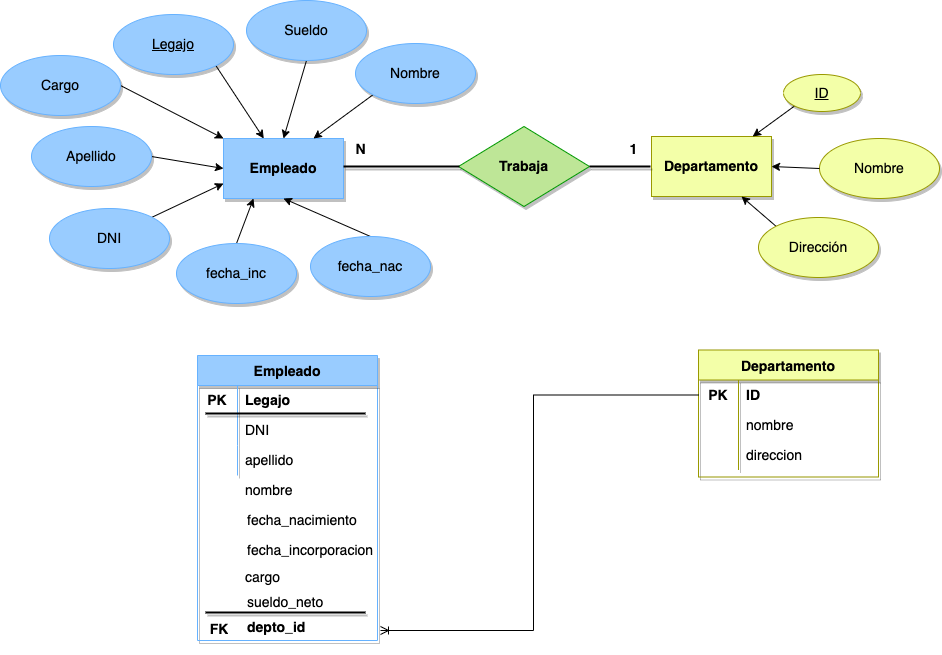

The diagram above was exported from draw.io. Its source (the exported page's mxGraphModel, read from the mxfile embedded in the PNG):
<mxGraphModel dx="2082" dy="706" grid="0" gridSize="10" guides="1" tooltips="1" connect="1" arrows="1" fold="1" page="0" pageScale="1" pageWidth="827" pageHeight="1169" math="0" shadow="0">
  <root>
    <mxCell id="0" />
    <mxCell id="1" parent="0" />
    <mxCell id="_tF1576t0xH-9yi-BepT-1" value="&lt;font style=&quot;font-size: 14px;&quot;&gt;&lt;b&gt;Empleado&lt;/b&gt;&lt;/font&gt;" style="rounded=0;whiteSpace=wrap;html=1;strokeColor=#66B2FF;fillColor=#99CCFF;shadow=1;" parent="1" vertex="1">
      <mxGeometry x="-213" y="140" width="120" height="60" as="geometry" />
    </mxCell>
    <mxCell id="_tF1576t0xH-9yi-BepT-2" value="&lt;span style=&quot;font-size: 14px;&quot;&gt;&lt;b&gt;Departamento&lt;/b&gt;&lt;/span&gt;" style="rounded=0;whiteSpace=wrap;html=1;strokeColor=#999900;fillColor=#F3FFA8;shadow=1;" parent="1" vertex="1">
      <mxGeometry x="215" y="138" width="120" height="60" as="geometry" />
    </mxCell>
    <mxCell id="_tF1576t0xH-9yi-BepT-16" style="edgeStyle=none;rounded=0;orthogonalLoop=1;jettySize=auto;html=1;exitX=0;exitY=1;exitDx=0;exitDy=0;fontSize=14;" parent="1" source="_tF1576t0xH-9yi-BepT-5" target="_tF1576t0xH-9yi-BepT-2" edge="1">
      <mxGeometry relative="1" as="geometry" />
    </mxCell>
    <mxCell id="_tF1576t0xH-9yi-BepT-5" value="&lt;u&gt;ID&lt;/u&gt;" style="ellipse;whiteSpace=wrap;html=1;shadow=1;fontSize=14;strokeColor=#999900;fillColor=#F3FFA8;" parent="1" vertex="1">
      <mxGeometry x="347" y="76" width="77" height="37" as="geometry" />
    </mxCell>
    <mxCell id="_tF1576t0xH-9yi-BepT-12" style="rounded=0;orthogonalLoop=1;jettySize=auto;html=1;exitX=1;exitY=1;exitDx=0;exitDy=0;fontSize=14;" parent="1" source="_tF1576t0xH-9yi-BepT-6" target="_tF1576t0xH-9yi-BepT-1" edge="1">
      <mxGeometry relative="1" as="geometry" />
    </mxCell>
    <mxCell id="_tF1576t0xH-9yi-BepT-6" value="&lt;u&gt;Legajo&lt;/u&gt;" style="ellipse;whiteSpace=wrap;html=1;shadow=1;fontSize=14;strokeColor=#66B2FF;fillColor=#99CCFF;" parent="1" vertex="1">
      <mxGeometry x="-323" y="16" width="120" height="60" as="geometry" />
    </mxCell>
    <mxCell id="_tF1576t0xH-9yi-BepT-54" style="edgeStyle=none;rounded=0;orthogonalLoop=1;jettySize=auto;html=1;exitX=1;exitY=0;exitDx=0;exitDy=0;entryX=0;entryY=0.75;entryDx=0;entryDy=0;fontSize=14;" parent="1" source="_tF1576t0xH-9yi-BepT-7" target="_tF1576t0xH-9yi-BepT-1" edge="1">
      <mxGeometry relative="1" as="geometry" />
    </mxCell>
    <mxCell id="_tF1576t0xH-9yi-BepT-7" value="DNI" style="ellipse;whiteSpace=wrap;html=1;shadow=1;fontSize=14;strokeColor=#66B2FF;fillColor=#99CCFF;" parent="1" vertex="1">
      <mxGeometry x="-387" y="210" width="120" height="60" as="geometry" />
    </mxCell>
    <mxCell id="_tF1576t0xH-9yi-BepT-13" style="rounded=0;orthogonalLoop=1;jettySize=auto;html=1;exitX=1;exitY=0.5;exitDx=0;exitDy=0;entryX=0;entryY=0.5;entryDx=0;entryDy=0;fontSize=14;" parent="1" source="_tF1576t0xH-9yi-BepT-8" target="_tF1576t0xH-9yi-BepT-1" edge="1">
      <mxGeometry relative="1" as="geometry" />
    </mxCell>
    <mxCell id="_tF1576t0xH-9yi-BepT-8" value="Apellido" style="ellipse;whiteSpace=wrap;html=1;shadow=1;fontSize=14;strokeColor=#66B2FF;fillColor=#99CCFF;" parent="1" vertex="1">
      <mxGeometry x="-405" y="128" width="120" height="60" as="geometry" />
    </mxCell>
    <mxCell id="_tF1576t0xH-9yi-BepT-10" value="Nombre" style="ellipse;whiteSpace=wrap;html=1;shadow=1;fontSize=14;strokeColor=#999900;fillColor=#F3FFA8;" parent="1" vertex="1">
      <mxGeometry x="383" y="140" width="120" height="60" as="geometry" />
    </mxCell>
    <mxCell id="_tF1576t0xH-9yi-BepT-17" style="edgeStyle=none;rounded=0;orthogonalLoop=1;jettySize=auto;html=1;exitX=0;exitY=0;exitDx=0;exitDy=0;entryX=0.75;entryY=1;entryDx=0;entryDy=0;fontSize=14;" parent="1" source="_tF1576t0xH-9yi-BepT-11" target="_tF1576t0xH-9yi-BepT-2" edge="1">
      <mxGeometry relative="1" as="geometry" />
    </mxCell>
    <mxCell id="_tF1576t0xH-9yi-BepT-11" value="Dirección" style="ellipse;whiteSpace=wrap;html=1;shadow=1;fontSize=14;strokeColor=#999900;fillColor=#F3FFA8;" parent="1" vertex="1">
      <mxGeometry x="322" y="219" width="120" height="60" as="geometry" />
    </mxCell>
    <mxCell id="_tF1576t0xH-9yi-BepT-15" value="" style="endArrow=classic;html=1;rounded=0;fontSize=14;entryX=1;entryY=0.5;entryDx=0;entryDy=0;exitX=0;exitY=0.5;exitDx=0;exitDy=0;" parent="1" source="_tF1576t0xH-9yi-BepT-10" target="_tF1576t0xH-9yi-BepT-2" edge="1">
      <mxGeometry width="50" height="50" relative="1" as="geometry">
        <mxPoint x="332" y="194" as="sourcePoint" />
        <mxPoint x="382" y="144" as="targetPoint" />
      </mxGeometry>
    </mxCell>
    <mxCell id="_tF1576t0xH-9yi-BepT-18" value="&lt;b&gt;Trabaja&lt;/b&gt;" style="rhombus;whiteSpace=wrap;html=1;shadow=1;fontSize=14;strokeColor=#009900;fillColor=#BEE697;" parent="1" vertex="1">
      <mxGeometry x="22" y="128" width="131" height="80" as="geometry" />
    </mxCell>
    <mxCell id="_tF1576t0xH-9yi-BepT-21" value="Empleado" style="shape=table;startSize=30;container=1;collapsible=0;childLayout=tableLayout;fixedRows=1;rowLines=0;fontStyle=1;shadow=1;fontSize=14;strokeColor=#66B2FF;fillColor=#99CCFF;" parent="1" vertex="1">
      <mxGeometry x="-239" y="357" width="180" height="285" as="geometry" />
    </mxCell>
    <mxCell id="_tF1576t0xH-9yi-BepT-22" value="" style="shape=tableRow;horizontal=0;startSize=0;swimlaneHead=0;swimlaneBody=0;top=0;left=0;bottom=0;right=0;collapsible=0;dropTarget=0;fillColor=none;points=[[0,0.5],[1,0.5]];portConstraint=eastwest;shadow=1;fontSize=14;strokeColor=#FF66B3;" parent="_tF1576t0xH-9yi-BepT-21" vertex="1">
      <mxGeometry y="30" width="180" height="30" as="geometry" />
    </mxCell>
    <mxCell id="_tF1576t0xH-9yi-BepT-23" value="&lt;b&gt;PK&lt;/b&gt;" style="shape=partialRectangle;html=1;whiteSpace=wrap;connectable=0;fillColor=none;top=0;left=0;bottom=0;right=0;overflow=hidden;pointerEvents=1;shadow=1;fontSize=14;strokeColor=#FF66B3;" parent="_tF1576t0xH-9yi-BepT-22" vertex="1">
      <mxGeometry width="40" height="30" as="geometry">
        <mxRectangle width="40" height="30" as="alternateBounds" />
      </mxGeometry>
    </mxCell>
    <mxCell id="_tF1576t0xH-9yi-BepT-24" value="&lt;b&gt;Legajo&lt;/b&gt;" style="shape=partialRectangle;html=1;whiteSpace=wrap;connectable=0;fillColor=none;top=0;left=0;bottom=0;right=0;align=left;spacingLeft=6;overflow=hidden;shadow=1;fontSize=14;strokeColor=#FF66B3;" parent="_tF1576t0xH-9yi-BepT-22" vertex="1">
      <mxGeometry x="40" width="140" height="30" as="geometry">
        <mxRectangle width="140" height="30" as="alternateBounds" />
      </mxGeometry>
    </mxCell>
    <mxCell id="_tF1576t0xH-9yi-BepT-25" value="" style="shape=tableRow;horizontal=0;startSize=0;swimlaneHead=0;swimlaneBody=0;top=0;left=0;bottom=0;right=0;collapsible=0;dropTarget=0;fillColor=none;points=[[0,0.5],[1,0.5]];portConstraint=eastwest;shadow=1;fontSize=14;strokeColor=#FF66B3;" parent="_tF1576t0xH-9yi-BepT-21" vertex="1">
      <mxGeometry y="60" width="180" height="30" as="geometry" />
    </mxCell>
    <mxCell id="_tF1576t0xH-9yi-BepT-26" value="" style="shape=partialRectangle;html=1;whiteSpace=wrap;connectable=0;fillColor=none;top=0;left=0;bottom=0;right=0;overflow=hidden;shadow=1;fontSize=14;strokeColor=#FF66B3;" parent="_tF1576t0xH-9yi-BepT-25" vertex="1">
      <mxGeometry width="40" height="30" as="geometry">
        <mxRectangle width="40" height="30" as="alternateBounds" />
      </mxGeometry>
    </mxCell>
    <mxCell id="_tF1576t0xH-9yi-BepT-27" value="DNI" style="shape=partialRectangle;html=1;whiteSpace=wrap;connectable=0;fillColor=none;top=0;left=0;bottom=0;right=0;align=left;spacingLeft=6;overflow=hidden;shadow=1;fontSize=14;strokeColor=#FF66B3;" parent="_tF1576t0xH-9yi-BepT-25" vertex="1">
      <mxGeometry x="40" width="140" height="30" as="geometry">
        <mxRectangle width="140" height="30" as="alternateBounds" />
      </mxGeometry>
    </mxCell>
    <mxCell id="_tF1576t0xH-9yi-BepT-28" value="" style="shape=tableRow;horizontal=0;startSize=0;swimlaneHead=0;swimlaneBody=0;top=0;left=0;bottom=0;right=0;collapsible=0;dropTarget=0;fillColor=none;points=[[0,0.5],[1,0.5]];portConstraint=eastwest;shadow=1;fontSize=14;strokeColor=#FF66B3;" parent="_tF1576t0xH-9yi-BepT-21" vertex="1">
      <mxGeometry y="90" width="180" height="30" as="geometry" />
    </mxCell>
    <mxCell id="_tF1576t0xH-9yi-BepT-29" value="" style="shape=partialRectangle;html=1;whiteSpace=wrap;connectable=0;fillColor=none;top=0;left=0;bottom=0;right=0;overflow=hidden;shadow=1;fontSize=14;strokeColor=#FF66B3;" parent="_tF1576t0xH-9yi-BepT-28" vertex="1">
      <mxGeometry width="40" height="30" as="geometry">
        <mxRectangle width="40" height="30" as="alternateBounds" />
      </mxGeometry>
    </mxCell>
    <mxCell id="_tF1576t0xH-9yi-BepT-30" value="apellido" style="shape=partialRectangle;html=1;whiteSpace=wrap;connectable=0;fillColor=none;top=0;left=0;bottom=0;right=0;align=left;spacingLeft=6;overflow=hidden;shadow=1;fontSize=14;strokeColor=#FF66B3;" parent="_tF1576t0xH-9yi-BepT-28" vertex="1">
      <mxGeometry x="40" width="140" height="30" as="geometry">
        <mxRectangle width="140" height="30" as="alternateBounds" />
      </mxGeometry>
    </mxCell>
    <mxCell id="_tF1576t0xH-9yi-BepT-31" value="Departamento" style="shape=table;startSize=30;container=1;collapsible=0;childLayout=tableLayout;fixedRows=1;rowLines=0;fontStyle=1;shadow=1;fontSize=14;strokeColor=#999900;fillColor=#F3FFA8;" parent="1" vertex="1">
      <mxGeometry x="262" y="351.5" width="180" height="127" as="geometry" />
    </mxCell>
    <mxCell id="_tF1576t0xH-9yi-BepT-32" value="" style="shape=tableRow;horizontal=0;startSize=0;swimlaneHead=0;swimlaneBody=0;top=0;left=0;bottom=0;right=0;collapsible=0;dropTarget=0;fillColor=none;points=[[0,0.5],[1,0.5]];portConstraint=eastwest;shadow=1;fontSize=14;strokeColor=#FF66B3;" parent="_tF1576t0xH-9yi-BepT-31" vertex="1">
      <mxGeometry y="30" width="180" height="30" as="geometry" />
    </mxCell>
    <mxCell id="_tF1576t0xH-9yi-BepT-33" value="&lt;b&gt;PK&lt;/b&gt;" style="shape=partialRectangle;html=1;whiteSpace=wrap;connectable=0;fillColor=none;top=0;left=0;bottom=0;right=0;overflow=hidden;pointerEvents=1;shadow=1;fontSize=14;strokeColor=#FF66B3;" parent="_tF1576t0xH-9yi-BepT-32" vertex="1">
      <mxGeometry width="40" height="30" as="geometry">
        <mxRectangle width="40" height="30" as="alternateBounds" />
      </mxGeometry>
    </mxCell>
    <mxCell id="_tF1576t0xH-9yi-BepT-34" value="&lt;b&gt;ID&lt;/b&gt;" style="shape=partialRectangle;html=1;whiteSpace=wrap;connectable=0;fillColor=none;top=0;left=0;bottom=0;right=0;align=left;spacingLeft=6;overflow=hidden;shadow=1;fontSize=14;strokeColor=#FF66B3;" parent="_tF1576t0xH-9yi-BepT-32" vertex="1">
      <mxGeometry x="40" width="140" height="30" as="geometry">
        <mxRectangle width="140" height="30" as="alternateBounds" />
      </mxGeometry>
    </mxCell>
    <mxCell id="_tF1576t0xH-9yi-BepT-35" value="" style="shape=tableRow;horizontal=0;startSize=0;swimlaneHead=0;swimlaneBody=0;top=0;left=0;bottom=0;right=0;collapsible=0;dropTarget=0;fillColor=none;points=[[0,0.5],[1,0.5]];portConstraint=eastwest;shadow=1;fontSize=14;strokeColor=#FF66B3;" parent="_tF1576t0xH-9yi-BepT-31" vertex="1">
      <mxGeometry y="60" width="180" height="30" as="geometry" />
    </mxCell>
    <mxCell id="_tF1576t0xH-9yi-BepT-36" value="" style="shape=partialRectangle;html=1;whiteSpace=wrap;connectable=0;fillColor=none;top=0;left=0;bottom=0;right=0;overflow=hidden;shadow=1;fontSize=14;strokeColor=#FF66B3;" parent="_tF1576t0xH-9yi-BepT-35" vertex="1">
      <mxGeometry width="40" height="30" as="geometry">
        <mxRectangle width="40" height="30" as="alternateBounds" />
      </mxGeometry>
    </mxCell>
    <mxCell id="_tF1576t0xH-9yi-BepT-37" value="nombre" style="shape=partialRectangle;html=1;whiteSpace=wrap;connectable=0;fillColor=none;top=0;left=0;bottom=0;right=0;align=left;spacingLeft=6;overflow=hidden;shadow=1;fontSize=14;strokeColor=#FF66B3;" parent="_tF1576t0xH-9yi-BepT-35" vertex="1">
      <mxGeometry x="40" width="140" height="30" as="geometry">
        <mxRectangle width="140" height="30" as="alternateBounds" />
      </mxGeometry>
    </mxCell>
    <mxCell id="_tF1576t0xH-9yi-BepT-38" value="" style="shape=tableRow;horizontal=0;startSize=0;swimlaneHead=0;swimlaneBody=0;top=0;left=0;bottom=0;right=0;collapsible=0;dropTarget=0;fillColor=none;points=[[0,0.5],[1,0.5]];portConstraint=eastwest;shadow=1;fontSize=14;strokeColor=#FF66B3;" parent="_tF1576t0xH-9yi-BepT-31" vertex="1">
      <mxGeometry y="90" width="180" height="30" as="geometry" />
    </mxCell>
    <mxCell id="_tF1576t0xH-9yi-BepT-39" value="" style="shape=partialRectangle;html=1;whiteSpace=wrap;connectable=0;fillColor=none;top=0;left=0;bottom=0;right=0;overflow=hidden;shadow=1;fontSize=14;strokeColor=#FF66B3;" parent="_tF1576t0xH-9yi-BepT-38" vertex="1">
      <mxGeometry width="40" height="30" as="geometry">
        <mxRectangle width="40" height="30" as="alternateBounds" />
      </mxGeometry>
    </mxCell>
    <mxCell id="_tF1576t0xH-9yi-BepT-40" value="direccion" style="shape=partialRectangle;html=1;whiteSpace=wrap;connectable=0;fillColor=none;top=0;left=0;bottom=0;right=0;align=left;spacingLeft=6;overflow=hidden;shadow=1;fontSize=14;strokeColor=#FF66B3;" parent="_tF1576t0xH-9yi-BepT-38" vertex="1">
      <mxGeometry x="40" width="140" height="30" as="geometry">
        <mxRectangle width="140" height="30" as="alternateBounds" />
      </mxGeometry>
    </mxCell>
    <mxCell id="_tF1576t0xH-9yi-BepT-41" value="" style="line;strokeWidth=2;html=1;shadow=1;fontSize=14;fillColor=#F3FFA8;" parent="1" vertex="1">
      <mxGeometry x="-93" y="163" width="116" height="10" as="geometry" />
    </mxCell>
    <mxCell id="_tF1576t0xH-9yi-BepT-42" value="" style="line;strokeWidth=2;html=1;shadow=1;fontSize=14;fillColor=#F3FFA8;" parent="1" vertex="1">
      <mxGeometry x="153" y="163" width="61" height="10" as="geometry" />
    </mxCell>
    <mxCell id="_tF1576t0xH-9yi-BepT-52" style="edgeStyle=none;rounded=0;orthogonalLoop=1;jettySize=auto;html=1;exitX=0;exitY=1;exitDx=0;exitDy=0;entryX=0.75;entryY=0;entryDx=0;entryDy=0;fontSize=14;" parent="1" source="_tF1576t0xH-9yi-BepT-43" target="_tF1576t0xH-9yi-BepT-1" edge="1">
      <mxGeometry relative="1" as="geometry" />
    </mxCell>
    <mxCell id="_tF1576t0xH-9yi-BepT-43" value="Nombre" style="ellipse;whiteSpace=wrap;html=1;shadow=1;fontSize=14;strokeColor=#66B2FF;fillColor=#99CCFF;" parent="1" vertex="1">
      <mxGeometry x="-81" y="45" width="120" height="60" as="geometry" />
    </mxCell>
    <mxCell id="_tF1576t0xH-9yi-BepT-56" style="edgeStyle=none;rounded=0;orthogonalLoop=1;jettySize=auto;html=1;exitX=0.5;exitY=0;exitDx=0;exitDy=0;entryX=0.5;entryY=1;entryDx=0;entryDy=0;fontSize=14;" parent="1" source="_tF1576t0xH-9yi-BepT-46" target="_tF1576t0xH-9yi-BepT-1" edge="1">
      <mxGeometry relative="1" as="geometry" />
    </mxCell>
    <mxCell id="_tF1576t0xH-9yi-BepT-46" value="fecha_nac" style="ellipse;whiteSpace=wrap;html=1;shadow=1;fontSize=14;strokeColor=#66B2FF;fillColor=#99CCFF;" parent="1" vertex="1">
      <mxGeometry x="-126" y="238" width="120" height="60" as="geometry" />
    </mxCell>
    <mxCell id="_tF1576t0xH-9yi-BepT-55" style="edgeStyle=none;rounded=0;orthogonalLoop=1;jettySize=auto;html=1;exitX=0.5;exitY=0;exitDx=0;exitDy=0;entryX=0.25;entryY=1;entryDx=0;entryDy=0;fontSize=14;" parent="1" source="_tF1576t0xH-9yi-BepT-47" target="_tF1576t0xH-9yi-BepT-1" edge="1">
      <mxGeometry relative="1" as="geometry" />
    </mxCell>
    <mxCell id="_tF1576t0xH-9yi-BepT-47" value="fecha_inc" style="ellipse;whiteSpace=wrap;html=1;shadow=1;fontSize=14;strokeColor=#66B2FF;fillColor=#99CCFF;" parent="1" vertex="1">
      <mxGeometry x="-260" y="245" width="120" height="60" as="geometry" />
    </mxCell>
    <mxCell id="_tF1576t0xH-9yi-BepT-53" style="edgeStyle=none;rounded=0;orthogonalLoop=1;jettySize=auto;html=1;exitX=1;exitY=0.5;exitDx=0;exitDy=0;entryX=0;entryY=0;entryDx=0;entryDy=0;fontSize=14;" parent="1" source="_tF1576t0xH-9yi-BepT-48" target="_tF1576t0xH-9yi-BepT-1" edge="1">
      <mxGeometry relative="1" as="geometry" />
    </mxCell>
    <mxCell id="_tF1576t0xH-9yi-BepT-48" value="Cargo" style="ellipse;whiteSpace=wrap;html=1;shadow=1;fontSize=14;strokeColor=#66B2FF;fillColor=#99CCFF;" parent="1" vertex="1">
      <mxGeometry x="-436" y="57" width="120" height="60" as="geometry" />
    </mxCell>
    <mxCell id="_tF1576t0xH-9yi-BepT-51" style="edgeStyle=none;rounded=0;orthogonalLoop=1;jettySize=auto;html=1;exitX=0.5;exitY=1;exitDx=0;exitDy=0;entryX=0.5;entryY=0;entryDx=0;entryDy=0;fontSize=14;" parent="1" source="_tF1576t0xH-9yi-BepT-49" target="_tF1576t0xH-9yi-BepT-1" edge="1">
      <mxGeometry relative="1" as="geometry" />
    </mxCell>
    <mxCell id="_tF1576t0xH-9yi-BepT-49" value="Sueldo" style="ellipse;whiteSpace=wrap;html=1;shadow=1;fontSize=14;strokeColor=#66B2FF;fillColor=#99CCFF;" parent="1" vertex="1">
      <mxGeometry x="-190" y="2" width="120" height="60" as="geometry" />
    </mxCell>
    <mxCell id="_tF1576t0xH-9yi-BepT-57" value="nombre" style="shape=partialRectangle;html=1;whiteSpace=wrap;connectable=0;fillColor=none;top=0;left=0;bottom=0;right=0;align=left;spacingLeft=6;overflow=hidden;shadow=1;fontSize=14;strokeColor=#FF66B3;" parent="1" vertex="1">
      <mxGeometry x="-199" y="477" width="140" height="30" as="geometry">
        <mxRectangle width="140" height="30" as="alternateBounds" />
      </mxGeometry>
    </mxCell>
    <mxCell id="_tF1576t0xH-9yi-BepT-58" value="fecha_nacimiento" style="shape=partialRectangle;html=1;whiteSpace=wrap;connectable=0;fillColor=none;top=0;left=0;bottom=0;right=0;align=left;spacingLeft=6;overflow=hidden;shadow=1;fontSize=14;strokeColor=#FF66B3;" parent="1" vertex="1">
      <mxGeometry x="-197" y="507" width="140" height="30" as="geometry">
        <mxRectangle width="140" height="30" as="alternateBounds" />
      </mxGeometry>
    </mxCell>
    <mxCell id="_tF1576t0xH-9yi-BepT-59" value="fecha_incorporacion" style="shape=partialRectangle;html=1;whiteSpace=wrap;connectable=0;fillColor=none;top=0;left=0;bottom=0;right=0;align=left;spacingLeft=6;overflow=hidden;shadow=1;fontSize=14;strokeColor=#FF66B3;" parent="1" vertex="1">
      <mxGeometry x="-197" y="537" width="140" height="30" as="geometry">
        <mxRectangle width="140" height="30" as="alternateBounds" />
      </mxGeometry>
    </mxCell>
    <mxCell id="_tF1576t0xH-9yi-BepT-60" value="cargo" style="shape=partialRectangle;html=1;whiteSpace=wrap;connectable=0;fillColor=none;top=0;left=0;bottom=0;right=0;align=left;spacingLeft=6;overflow=hidden;shadow=1;fontSize=14;strokeColor=#FF66B3;" parent="1" vertex="1">
      <mxGeometry x="-199" y="564" width="140" height="30" as="geometry">
        <mxRectangle width="140" height="30" as="alternateBounds" />
      </mxGeometry>
    </mxCell>
    <mxCell id="_tF1576t0xH-9yi-BepT-61" value="sueldo_neto" style="shape=partialRectangle;html=1;whiteSpace=wrap;connectable=0;fillColor=none;top=0;left=0;bottom=0;right=0;align=left;spacingLeft=6;overflow=hidden;shadow=1;fontSize=14;strokeColor=#FF66B3;" parent="1" vertex="1">
      <mxGeometry x="-197" y="589" width="140" height="30" as="geometry">
        <mxRectangle width="140" height="30" as="alternateBounds" />
      </mxGeometry>
    </mxCell>
    <mxCell id="_tF1576t0xH-9yi-BepT-62" value="&lt;b&gt;FK&lt;/b&gt;" style="shape=partialRectangle;html=1;whiteSpace=wrap;connectable=0;fillColor=none;top=0;left=0;bottom=0;right=0;overflow=hidden;pointerEvents=1;shadow=1;fontSize=14;strokeColor=#FF66B3;" parent="1" vertex="1">
      <mxGeometry x="-237" y="608" width="40" height="45" as="geometry">
        <mxRectangle width="40" height="30" as="alternateBounds" />
      </mxGeometry>
    </mxCell>
    <mxCell id="_tF1576t0xH-9yi-BepT-63" value="&lt;b&gt;depto_id&lt;/b&gt;" style="shape=partialRectangle;html=1;whiteSpace=wrap;connectable=0;fillColor=none;top=0;left=0;bottom=0;right=0;align=left;spacingLeft=6;overflow=hidden;shadow=1;fontSize=14;strokeColor=#FF66B3;" parent="1" vertex="1">
      <mxGeometry x="-197" y="608" width="140" height="41" as="geometry">
        <mxRectangle width="140" height="30" as="alternateBounds" />
      </mxGeometry>
    </mxCell>
    <mxCell id="_tF1576t0xH-9yi-BepT-64" value="" style="line;strokeWidth=2;html=1;shadow=1;fontSize=14;fillColor=#D5E8D4;" parent="1" vertex="1">
      <mxGeometry x="-231" y="410" width="160" height="10" as="geometry" />
    </mxCell>
    <mxCell id="_tF1576t0xH-9yi-BepT-65" value="" style="line;strokeWidth=2;html=1;shadow=1;fontSize=14;fillColor=#D5E8D4;" parent="1" vertex="1">
      <mxGeometry x="-231" y="609" width="160" height="10" as="geometry" />
    </mxCell>
    <mxCell id="_tF1576t0xH-9yi-BepT-66" value="&lt;b&gt;N&lt;/b&gt;" style="text;html=1;align=center;verticalAlign=middle;resizable=0;points=[];autosize=1;strokeColor=none;fillColor=none;fontSize=14;" parent="1" vertex="1">
      <mxGeometry x="-90" y="136" width="28" height="29" as="geometry" />
    </mxCell>
    <mxCell id="_tF1576t0xH-9yi-BepT-67" value="&lt;b&gt;1&lt;/b&gt;" style="text;html=1;align=center;verticalAlign=middle;resizable=0;points=[];autosize=1;strokeColor=none;fillColor=none;fontSize=14;" parent="1" vertex="1">
      <mxGeometry x="184" y="136" width="26" height="29" as="geometry" />
    </mxCell>
    <mxCell id="_tF1576t0xH-9yi-BepT-68" value="" style="edgeStyle=orthogonalEdgeStyle;fontSize=12;html=1;endArrow=ERoneToMany;rounded=0;exitX=0;exitY=0.5;exitDx=0;exitDy=0;" parent="1" source="_tF1576t0xH-9yi-BepT-32" edge="1">
      <mxGeometry width="100" height="100" relative="1" as="geometry">
        <mxPoint x="-18" y="440" as="sourcePoint" />
        <mxPoint x="-56" y="632" as="targetPoint" />
        <Array as="points">
          <mxPoint x="97" y="396" />
          <mxPoint x="97" y="632" />
        </Array>
      </mxGeometry>
    </mxCell>
  </root>
</mxGraphModel>